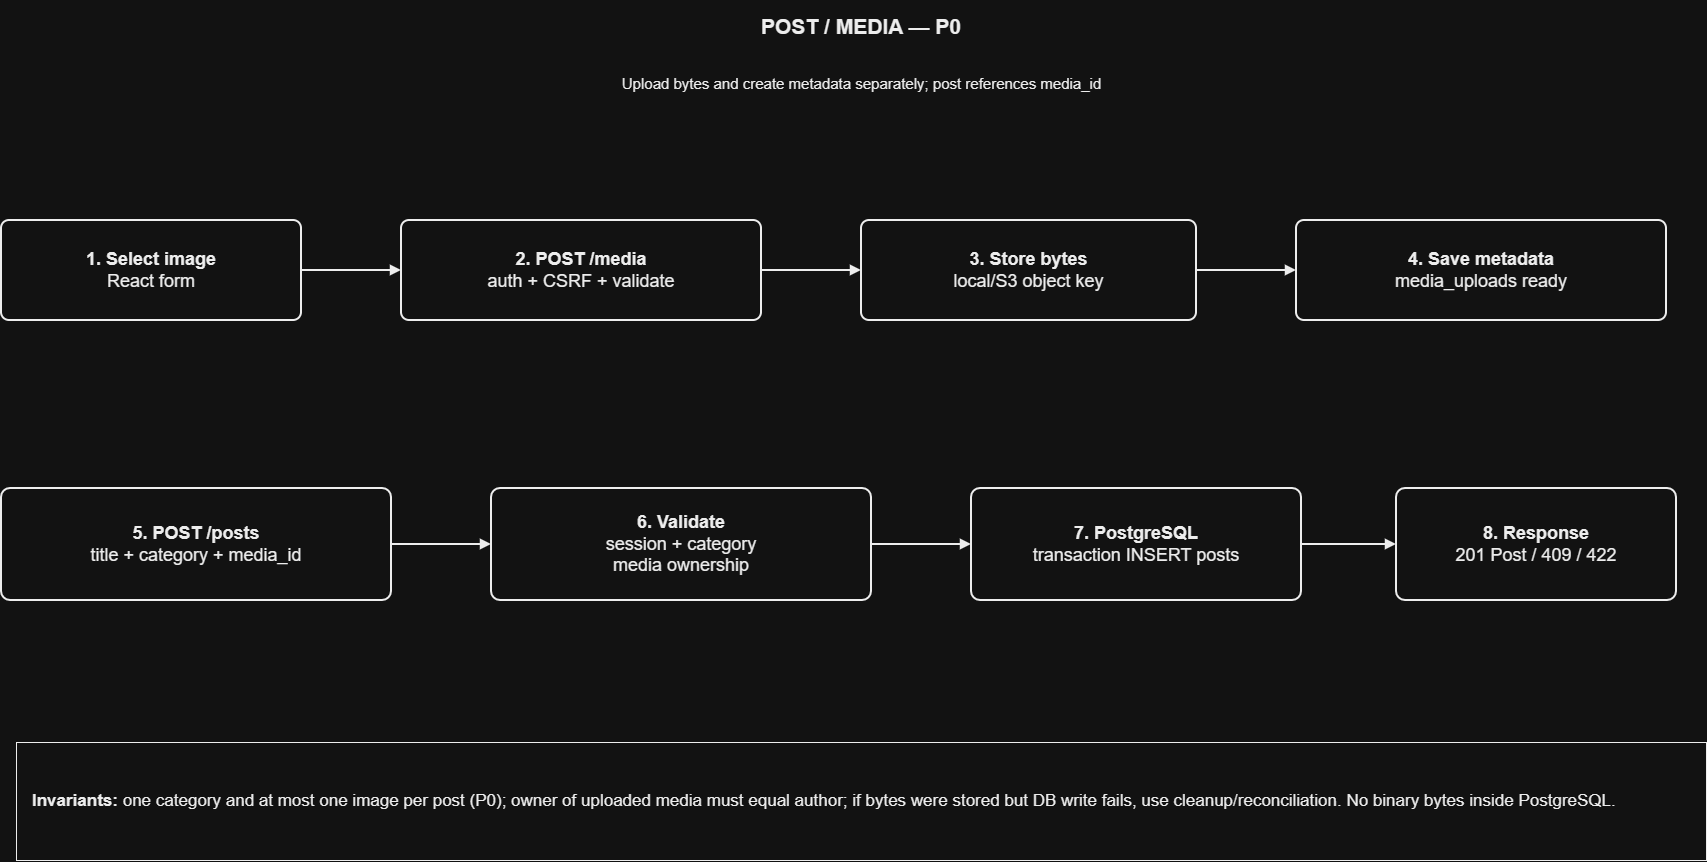

The diagram above was exported from draw.io. Its source (the exported page's mxGraphModel, read from the mxfile embedded in the PNG):
<mxGraphModel dx="1730" dy="3440" grid="1" gridSize="10" guides="1" tooltips="1" connect="1" arrows="1" fold="1" page="1" pageScale="1" pageWidth="1850" pageHeight="1050" math="0" shadow="0">
  <root>
    <mxCell id="0" />
    <mxCell id="1" parent="0" />
    <mxCell id="post-title-1" parent="1" style="text;html=1;fillColor=none;strokeColor=none;fontColor=#000000;fontFamily=Arial;fontSize=21;align=center;verticalAlign=middle;whiteSpace=wrap;" value="&lt;b&gt;POST / MEDIA — P0&lt;/b&gt;" vertex="1">
      <mxGeometry height="53" width="1550" x="150" y="28" as="geometry" />
    </mxCell>
    <mxCell id="post-sub-2" parent="1" style="text;html=1;fillColor=none;strokeColor=none;fontColor=#000000;fontFamily=Arial;fontSize=15;align=center;verticalAlign=middle;" value="Upload bytes and create metadata separately; post references media_id" vertex="1">
      <mxGeometry height="40" width="1370" x="240" y="91" as="geometry" />
    </mxCell>
    <mxCell id="post-m1-3" parent="1" style="rounded=1;arcSize=8;whiteSpace=wrap;html=1;fillColor=#FFFFFF;strokeColor=#000000;strokeWidth=2;fontColor=#000000;fontFamily=Arial;fontSize=18;align=center;verticalAlign=middle;spacing=10;" value="&lt;b&gt;1. Select image&lt;/b&gt;&lt;br&gt;React form" vertex="1">
      <mxGeometry height="100" width="300" x="65" y="248" as="geometry" />
    </mxCell>
    <mxCell id="post-m2-4" parent="1" style="rounded=1;arcSize=8;whiteSpace=wrap;html=1;fillColor=#FFFFFF;strokeColor=#000000;strokeWidth=2;fontColor=#000000;fontFamily=Arial;fontSize=18;align=center;verticalAlign=middle;spacing=10;" value="&lt;b&gt;2. POST /media&lt;/b&gt;&lt;br&gt;auth + CSRF + validate" vertex="1">
      <mxGeometry height="100" width="360" x="465" y="248" as="geometry" />
    </mxCell>
    <mxCell id="post-m3-5" parent="1" style="rounded=1;arcSize=8;whiteSpace=wrap;html=1;fillColor=#FFFFFF;strokeColor=#000000;strokeWidth=2;fontColor=#000000;fontFamily=Arial;fontSize=18;align=center;verticalAlign=middle;spacing=10;" value="&lt;b&gt;3. Store bytes&lt;/b&gt;&lt;br&gt;local/S3 object key" vertex="1">
      <mxGeometry height="100" width="335" x="925" y="248" as="geometry" />
    </mxCell>
    <mxCell id="post-m4-6" parent="1" style="rounded=1;arcSize=8;whiteSpace=wrap;html=1;fillColor=#FFFFFF;strokeColor=#000000;strokeWidth=2;fontColor=#000000;fontFamily=Arial;fontSize=18;align=center;verticalAlign=middle;spacing=10;" value="&lt;b&gt;4. Save metadata&lt;/b&gt;&lt;br&gt;media_uploads ready" vertex="1">
      <mxGeometry height="100" width="370" x="1360" y="248" as="geometry" />
    </mxCell>
    <mxCell id="post-link-7" edge="1" parent="1" source="post-m1-3" style="edgeStyle=orthogonalEdgeStyle;rounded=0;orthogonalLoop=1;jettySize=auto;html=1;strokeColor=#000000;strokeWidth=2;endArrow=block;endFill=1;" target="post-m2-4" value="">
      <mxGeometry relative="1" as="geometry" />
    </mxCell>
    <mxCell id="post-link-8" edge="1" parent="1" source="post-m2-4" style="edgeStyle=orthogonalEdgeStyle;rounded=0;orthogonalLoop=1;jettySize=auto;html=1;strokeColor=#000000;strokeWidth=2;endArrow=block;endFill=1;" target="post-m3-5" value="">
      <mxGeometry relative="1" as="geometry" />
    </mxCell>
    <mxCell id="post-link-9" edge="1" parent="1" source="post-m3-5" style="edgeStyle=orthogonalEdgeStyle;rounded=0;orthogonalLoop=1;jettySize=auto;html=1;strokeColor=#000000;strokeWidth=2;endArrow=block;endFill=1;" target="post-m4-6" value="">
      <mxGeometry relative="1" as="geometry" />
    </mxCell>
    <mxCell id="post-p1-10" parent="1" style="rounded=1;arcSize=8;whiteSpace=wrap;html=1;fillColor=#FFFFFF;strokeColor=#000000;strokeWidth=2;fontColor=#000000;fontFamily=Arial;fontSize=18;align=center;verticalAlign=middle;spacing=10;" value="&lt;b&gt;5. POST /posts&lt;/b&gt;&lt;br&gt;title + category + media_id" vertex="1">
      <mxGeometry height="112" width="390" x="65" y="516" as="geometry" />
    </mxCell>
    <mxCell id="post-p2-11" parent="1" style="rounded=1;arcSize=8;whiteSpace=wrap;html=1;fillColor=#FFFFFF;strokeColor=#000000;strokeWidth=2;fontColor=#000000;fontFamily=Arial;fontSize=18;align=center;verticalAlign=middle;spacing=10;" value="&lt;b&gt;6. Validate&lt;/b&gt;&lt;br&gt;session + category&lt;br&gt;media ownership" vertex="1">
      <mxGeometry height="112" width="380" x="555" y="516" as="geometry" />
    </mxCell>
    <mxCell id="post-p3-12" parent="1" style="rounded=1;arcSize=8;whiteSpace=wrap;html=1;fillColor=#FFFFFF;strokeColor=#000000;strokeWidth=2;fontColor=#000000;fontFamily=Arial;fontSize=18;align=center;verticalAlign=middle;spacing=10;" value="&lt;b&gt;7. PostgreSQL&lt;/b&gt;&lt;br&gt;transaction INSERT posts" vertex="1">
      <mxGeometry height="112" width="330" x="1035" y="516" as="geometry" />
    </mxCell>
    <mxCell id="post-p4-13" parent="1" style="rounded=1;arcSize=8;whiteSpace=wrap;html=1;fillColor=#FFFFFF;strokeColor=#000000;strokeWidth=2;fontColor=#000000;fontFamily=Arial;fontSize=18;align=center;verticalAlign=middle;spacing=10;" value="&lt;b&gt;8. Response&lt;/b&gt;&lt;br&gt;201 Post / 409 / 422" vertex="1">
      <mxGeometry height="112" width="280" x="1460" y="516" as="geometry" />
    </mxCell>
    <mxCell id="post-link-14" edge="1" parent="1" source="post-p1-10" style="edgeStyle=orthogonalEdgeStyle;rounded=0;orthogonalLoop=1;jettySize=auto;html=1;strokeColor=#000000;strokeWidth=2;endArrow=block;endFill=1;" target="post-p2-11" value="">
      <mxGeometry relative="1" as="geometry" />
    </mxCell>
    <mxCell id="post-link-15" edge="1" parent="1" source="post-p2-11" style="edgeStyle=orthogonalEdgeStyle;rounded=0;orthogonalLoop=1;jettySize=auto;html=1;strokeColor=#000000;strokeWidth=2;endArrow=block;endFill=1;" target="post-p3-12" value="">
      <mxGeometry relative="1" as="geometry" />
    </mxCell>
    <mxCell id="post-link-16" edge="1" parent="1" source="post-p3-12" style="edgeStyle=orthogonalEdgeStyle;rounded=0;orthogonalLoop=1;jettySize=auto;html=1;strokeColor=#000000;strokeWidth=2;endArrow=block;endFill=1;" target="post-p4-13" value="">
      <mxGeometry relative="1" as="geometry" />
    </mxCell>
    <mxCell id="post-note-17" parent="1" style="rounded=0;whiteSpace=wrap;html=1;fillColor=#FFFFFF;strokeColor=#000000;strokeWidth=1;fontColor=#000000;fontFamily=Arial;fontSize=17;align=left;verticalAlign=middle;spacing=16;" value="&lt;b&gt;Invariants:&lt;/b&gt;  one category and at most one image per post (P0); owner of uploaded media must equal author; if bytes were stored but DB write fails, use cleanup/reconciliation. No binary bytes inside PostgreSQL." vertex="1">
      <mxGeometry height="118" width="1690" x="80" y="770" as="geometry" />
    </mxCell>
  </root>
</mxGraphModel>